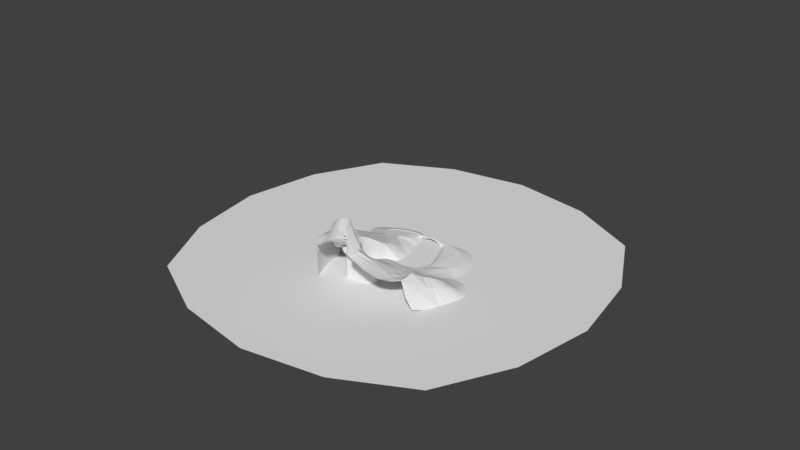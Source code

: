 # Source: textureless.blend  (saved by Blender 2.79.0; exported with 4.5.12 LTS)
import bpy
from mathutils import Matrix  # noqa: F401  (used for matrix-valued properties, if any)

bpy.ops.wm.read_factory_settings(use_empty=True)
scene = bpy.context.scene
scene.name = 'Scene'

# ---- collections
col_collection_1 = bpy.data.collections.new('Collection 1'); scene.collection.children.link(col_collection_1)

# ---- world
world_world = bpy.data.worlds.new('World'); scene.world = world_world
world_world.color = (0.05088, 0.05088, 0.05088)
world_world.use_sun_shadow = False
world_world.sun_shadow_jitter_overblur = 0.0
world_world.cycles.sampling_method = 'MANUAL'

# ---- meshes
me_plane_005 = bpy.data.meshes.new('Plane.005')
me_plane_005.from_pydata([(0.1868, -0.126, -0.05663), (0.0667, 1.211, -9.667), (0.1763, -0.01355, -0.09153), (0.166, 0.09834, -0.2975), (0.1559, 0.2104, -0.6534), (0.1462, 0.3207, -1.148), (0.1376, 0.4218, -1.805), (0.1304, 0.5093, -2.515), (0.1248, 0.5843, -3.162), (0.1206, 0.6428, -3.68), (0.1176, 0.6848, -4.06), (0.1155, 0.7153, -4.343), (0.1137, 0.7405, -4.597), (0.1119, 0.7666, -4.903), (0.1098, 0.7967, -5.335), (0.1077, 0.828, -5.942), (0.1055, 0.8557, -6.723), (0.1024, 0.8817, -7.606), (0.09713, 0.9208, -8.454), (0.09261, 0.9578, -8.875), (0.08304, 1.045, -9.387), (-0.1474, -0.1574, -0.05663), (-0.2675, 1.18, -9.667), (-0.1579, -0.04494, -0.09153), (-0.1682, 0.06694, -0.2975), (-0.1783, 0.179, -0.6534), (-0.1881, 0.2893, -1.148), (-0.1966, 0.3904, -1.805), (-0.2038, 0.4779, -2.515), (-0.2095, 0.5529, -3.162), (-0.2136, 0.6114, -3.68), (-0.2166, 0.6534, -4.06), (-0.2188, 0.6839, -4.343), (-0.2205, 0.7091, -4.597), (-0.2223, 0.7352, -4.903), (-0.2244, 0.7653, -5.335), (-0.2266, 0.7966, -5.942), (-0.2288, 0.8243, -6.723), (-0.2318, 0.8503, -7.606), (-0.2371, 0.8894, -8.454), (-0.2416, 0.9264, -8.875), (-0.2512, 1.014, -9.387)], [], [(14, 15, 36, 35), (7, 8, 29, 28), (15, 16, 37, 36), (8, 9, 30, 29), (0, 2, 23, 21), (16, 17, 38, 37), (9, 10, 31, 30), (2, 3, 24, 23), (17, 18, 39, 38), (10, 11, 32, 31), (3, 4, 25, 24), (18, 19, 40, 39), (11, 12, 33, 32), (4, 5, 26, 25), (19, 20, 41, 40), (12, 13, 34, 33), (5, 6, 27, 26), (20, 1, 22, 41), (13, 14, 35, 34), (6, 7, 28, 27)])
me_plane_005.use_remesh_preserve_volume = False
me_plane_005.use_remesh_preserve_attributes = False
me_plane_005.use_mirror_vertex_groups = False
me_plane_005.update()
me_plane_004 = bpy.data.meshes.new('Plane.004')
me_plane_004.from_pydata([(-1.0, -1.0, 0.0), (1.0, -1.0, 0.0), (-1.0, 0.8307, 0.0), (-1.0, -0.867, 0.0), (1.0, -0.867, 0.0), (1.0, 0.8307, 0.0), (-0.734, -1.0, 0.0), (0.7622, -1.0, 0.0), (0.7622, -0.867, 0.0), (-0.734, -0.867, 0.0), (0.7622, 0.8307, 0.0), (-0.734, 0.8307, 0.0), (-1.0, -1.0, 0.0), (1.0, -1.0, 0.0), (-1.0, -0.867, 0.0), (1.0, -0.867, 0.0), (-0.734, -1.0, 0.0), (0.7622, -1.0, 0.0), (0.7622, -0.867, 0.0), (-0.734, -0.867, 0.0), (-1.0, -0.867, -6.799), (-1.0, -1.0, -6.799), (0.7622, -1.0, -6.799), (1.0, -1.0, -6.799), (1.0, -0.867, -6.799), (-0.734, -0.867, -6.799), (-0.734, -1.0, -6.799), (0.7622, -0.867, -6.799), (-1.0, 0.8307, 0.1424), (-1.0, -0.867, 0.1424), (1.0, -0.867, 0.1424), (1.0, 0.8307, 0.1424), (-0.734, -0.867, 0.1424), (-0.734, 0.8307, 0.1424), (0.7622, -0.867, 0.1424), (0.7622, 0.8307, 0.1424), (-1.0, -0.867, 0.1424), (-1.0, -1.0, 0.1424), (0.7622, -1.0, 0.1424), (1.0, -1.0, 0.1424), (1.0, -0.867, 0.1424), (-0.734, -0.867, 0.1424), (-0.734, -1.0, 0.1424), (0.7622, -0.867, 0.1424), (-1.0, -0.867, -6.657), (-1.0, -1.0, -6.657), (0.7622, -1.0, -6.657), (1.0, -1.0, -6.657), (1.0, -0.867, -6.657), (-0.734, -0.867, -6.657), (-0.734, -1.0, -6.657), (0.7622, -0.867, -6.657), (-0.734, -1.0, 0.03691), (0.7622, -1.0, 0.03691), (0.7622, -0.867, 0.03691), (-0.734, -0.867, 0.03691), (0.7622, 0.8307, 0.03691), (-0.734, 0.8307, 0.03691)], [], [(7, 1, 4, 8), (19, 16, 42, 41), (9, 11, 10, 8), (0, 6, 9, 3), (6, 7, 8, 9), (18, 15, 40, 43), (10, 8, 34, 35), (18, 17, 22, 27), (15, 18, 27, 24), (19, 14, 20, 25), (17, 13, 23, 22), (16, 19, 25, 26), (12, 16, 26, 21), (13, 15, 24, 23), (14, 12, 21, 20), (34, 30, 31, 35), (29, 32, 33, 28), (38, 43, 40, 39), (37, 36, 41, 42), (46, 47, 48, 51), (45, 50, 49, 44), (8, 4, 30, 34), (17, 18, 43, 38), (2, 3, 29, 28), (12, 14, 36, 37), (13, 17, 38, 39), (5, 10, 35, 31), (4, 5, 31, 30), (15, 13, 39, 40), (3, 9, 32, 29), (14, 19, 41, 36), (9, 11, 33, 32), (11, 2, 28, 33), (16, 12, 37, 42), (55, 54, 56, 57), (52, 53, 54, 55)])
me_plane_004.use_remesh_preserve_volume = False
me_plane_004.use_remesh_preserve_attributes = False
me_plane_004.use_mirror_vertex_groups = False
me_plane_004.update()
me_plane_002 = bpy.data.meshes.new('Plane.002')
me_plane_002.from_pydata([(-1.0, -1.0, 0.0), (1.0, -1.0, 0.0), (-1.0, 1.0, 0.0), (1.0, 1.0, 0.0)], [], [(0, 1, 3, 2)])
me_plane_002.polygons.foreach_set('use_smooth', [True] * 1)
me_plane_002.use_remesh_preserve_volume = False
me_plane_002.use_remesh_preserve_attributes = False
me_plane_002.use_mirror_vertex_groups = False
me_plane_002.update()
me_plane_001 = bpy.data.meshes.new('Plane.001')
me_plane_001.from_pydata([(-0.7268, 5.137, 1.192e-07), (-0.7277, 4.791, 1.192e-07), (-0.2268, 5.071, 5.96e-08), (-0.7259, 5.482, 1.192e-07), (-1.229, 5.1, 1.788e-07), (-1.23, 4.764, 1.788e-07), (-0.2257, 4.694, 5.96e-08), (-0.228, 5.448, 5.96e-08), (-1.228, 5.436, 1.788e-07), (-1.731, 5.404, 2.384e-07), (-1.732, 5.069, 2.384e-07), (-1.733, 4.733, 2.384e-07), (-1.231, 4.428, 2.086e-07), (-0.7285, 4.445, 1.49e-07), (-0.2245, 4.316, 5.96e-08), (-0.2292, 5.825, 5.96e-08), (-0.725, 5.83, 1.192e-07), (-1.227, 5.773, 1.788e-07), (-1.734, 4.397, 2.682e-07), (0.2694, 3.989, 5.96e-08), (-1.73, 5.74, 2.384e-07), (0.2768, 5.584, 0.0), (1.27, 3.823, -2.98e-08), (1.255, 3.436, 0.0), (1.761, 3.268, -5.96e-08), (1.285, 4.21, -5.96e-08), (0.7726, 4.347, 0.0), (0.7655, 3.953, 0.0), (1.736, 2.886, -5.96e-08), (1.787, 3.65, -5.96e-08), (0.7797, 4.741, 0.0), (0.275, 5.185, 2.98e-08), (0.2731, 4.786, 2.98e-08), (0.2713, 4.387, 5.96e-08), (0.7584, 3.559, 2.98e-08), (1.24, 3.048, 0.0), (1.71, 2.504, -5.96e-08), (2.237, 2.674, -1.192e-07), (1.812, 4.032, -5.96e-08), (1.299, 4.598, -8.941e-08), (0.7868, 5.135, 0.0), (2.157, 1.932, -8.941e-08), (3.087, 0.767, -2.682e-07), (3.017, 0.4627, -2.682e-07), (3.443, -0.5294, -3.874e-07), (3.157, 1.071, -2.682e-07), (2.684, 1.852, -1.788e-07), (2.628, 1.51, -1.788e-07), (3.362, -0.7938, -3.576e-07), (3.524, -0.265, -3.874e-07), (2.739, 2.193, -2.086e-07), (2.277, 3.045, -1.49e-07), (2.197, 2.303, -8.941e-08), (2.572, 1.169, -1.788e-07), (2.947, 0.1585, -2.682e-07), (3.281, -1.058, -3.576e-07), (3.66, -2.218, -4.47e-07), (3.605, -0.0006509, -3.874e-07), (3.227, 1.375, -2.98e-07), (2.795, 2.535, -2.086e-07), (3.571, -2.444, -4.172e-07), (2.317, 3.416, -1.49e-07), (3.926, -1.541, -5.066e-07), (4.224, -5.242, 2.396e-05), (4.125, -5.398, 2.369e-05), (4.396, -6.98, 0.0005386), (4.323, -5.086, 2.423e-05), (4.008, -3.573, -5.066e-07), (3.913, -3.763, -5.066e-07), (4.293, -7.095, 0.0005256), (4.499, -6.865, 0.0005516), (4.103, -3.383, -5.364e-07), (3.837, -1.767, -5.066e-07), (3.748, -1.993, -4.768e-07), (3.818, -3.953, -4.768e-07), (4.026, -5.554, 2.342e-05), (4.189, -7.21, 0.0005126), (4.506, -8.783, 0.003054), (4.612, -8.726, 0.003151), (4.602, -6.75, 0.0005646), (4.423, -4.931, 2.453e-05), (4.198, -3.194, -5.364e-07), (4.432, -12.43, 0.0219), (4.331, -12.3, 0.02079), (4.205, -14.06, 0.04125), (4.534, -12.56, 0.02302), (4.529, -10.63, 0.009442), (4.421, -10.6, 0.00905), (4.117, -13.83, 0.03894), (4.293, -14.29, 0.04357), (4.637, -10.65, 0.009834), (4.399, -8.839, 0.002958), (4.314, -10.57, 0.008658), (4.229, -12.17, 0.01967), (4.03, -13.6, 0.03663), (3.796, -15.11, 0.06311), (4.381, -14.52, 0.04588), (4.636, -12.69, 0.02414), (4.744, -10.68, 0.01023), (4.292, -8.896, 0.002861), (4.719, -8.67, 0.003248), (3.059, -17.56, 0.1333), (2.999, -17.23, 0.1289), (2.644, -18.59, 0.1774), (3.118, -17.9, 0.1378), (3.473, -16.54, 0.09704), (3.411, -16.21, 0.09279), (2.582, -18.26, 0.1732), (2.706, -18.91, 0.1816), (3.535, -16.86, 0.1013), (3.94, -15.71, 0.07017), (3.868, -15.41, 0.06664), (3.349, -15.89, 0.08854), (2.94, -16.9, 0.1244), (2.52, -17.94, 0.1691), (2.249, -19.7, 0.2323), (2.769, -19.24, 0.1858), (3.178, -18.23, 0.1423), (3.598, -17.19, 0.1055), (3.724, -14.82, 0.05958), (4.011, -16.01, 0.0737), (1.66, -22.56, 0.3914), (1.559, -22.43, 0.3979), (1.599, -24.33, 0.4943), (1.762, -22.69, 0.3848), (1.901, -20.99, 0.3024), (1.816, -20.75, 0.3024), (1.492, -24.34, 0.5088), (1.706, -24.33, 0.4798), (1.986, -21.24, 0.3023), (2.319, -20.0, 0.2353), (2.178, -19.4, 0.2293), (1.731, -20.5, 0.3024), (1.457, -22.29, 0.4044), (1.385, -24.34, 0.5233), (1.682, -26.11, 0.6), (1.786, -26.02, 0.5807), (1.812, -24.32, 0.4652), (1.863, -22.83, 0.3783), (2.07, -21.49, 0.3023), (2.108, -19.09, 0.2263), (2.389, -20.3, 0.2383), (1.889, -25.94, 0.5613), (2.022, -29.49, 0.8193), (1.923, -29.63, 0.8416), (2.211, -31.15, 0.9403), (2.121, -29.36, 0.7969), (1.836, -27.82, 0.7072), (1.736, -27.95, 0.7288), (2.111, -31.28, 0.9622), (2.311, -31.02, 0.9184), (1.937, -27.7, 0.6856), (1.579, -26.2, 0.6194), (1.636, -28.07, 0.7504), (1.823, -29.76, 0.8639), (2.011, -31.4, 0.9841), (2.279, -32.91, 1.096), (2.41, -30.89, 0.8965), (2.22, -29.23, 0.7746), (2.037, -27.58, 0.664), (1.475, -26.28, 0.6387), (2.177, -33.02, 1.115), (2.586, -32.61, 1.037), (2.477, -36.17, 1.434), (2.374, -36.07, 1.431), (2.25, -37.55, 1.654), (2.581, -36.28, 1.438), (2.497, -34.51, 1.237), (2.39, -34.54, 1.25), (2.168, -37.31, 1.629), (2.332, -37.8, 1.679), (2.603, -34.47, 1.224), (2.484, -32.71, 1.057), (2.382, -32.81, 1.076), (2.283, -34.58, 1.263), (2.27, -35.96, 1.427), (2.086, -37.07, 1.603), (1.819, -38.23, 1.825), (1.882, -38.52, 1.862), (2.413, -38.04, 1.705), (2.685, -36.38, 1.441), (2.71, -34.44, 1.211), (1.757, -37.93, 1.789), (2.007, -39.11, 1.935), (1.031, -39.88, 2.236), (0.9804, -39.56, 2.194), (0.5979, -40.51, 2.418), (1.082, -40.2, 2.278), (1.464, -39.25, 2.053), (1.41, -38.93, 2.012), (0.545, -40.2, 2.377), (0.6509, -40.83, 2.459), (1.517, -39.56, 2.094), (1.944, -38.82, 1.898), (1.357, -38.62, 1.972), (0.9296, -39.25, 2.152), (0.492, -39.89, 2.336), (0.1759, -41.23, 2.603), (0.7038, -41.14, 2.5), (1.133, -40.51, 2.32), (1.571, -39.87, 2.135), (0.2961, -41.83, 2.679), (-0.5303, -43.32, 3.003), (-0.622, -43.12, 2.984), (-0.7268, -44.83, 3.208), (-0.4387, -43.52, 3.022), (-0.2149, -42.12, 2.798), (-0.2884, -41.85, 2.767), (-0.83, -44.72, 3.2), (-0.6237, -44.95, 3.215), (-0.1413, -42.39, 2.829), (0.236, -41.53, 2.641), (0.1158, -40.93, 2.565), (-0.362, -41.59, 2.736), (-0.7137, -42.93, 2.965), (-0.9332, -44.61, 3.193), (-0.9318, -46.45, 3.395), (-0.8251, -46.51, 3.396), (-0.5205, -45.06, 3.222), (-0.347, -43.72, 3.042), (-0.06777, -42.66, 2.86), (0.05567, -40.63, 2.527), (-1.039, -46.4, 3.394), (-0.6115, -46.62, 3.397), (-0.8947, -50.0, 3.718), (-1.002, -49.97, 3.72), (-0.9353, -51.77, 3.859), (-0.7871, -50.03, 3.717), (-0.8684, -48.24, 3.565), (-0.9759, -48.21, 3.567), (-1.042, -51.72, 3.859), (-0.8283, -51.82, 3.858), (-0.7608, -48.27, 3.563), (-0.7183, -46.56, 3.397), (-1.083, -48.18, 3.569), (-1.11, -49.95, 3.722), (-1.149, -51.67, 3.859), (-1.124, -53.44, 3.983), (-1.019, -53.53, 3.986), (-0.9147, -53.63, 3.989), (-0.7213, -51.87, 3.858), (-0.6796, -50.06, 3.715), (-0.6533, -48.3, 3.562), (-1.433, -56.77, 4.191), (-1.519, -56.53, 4.179), (-1.777, -58.08, 4.263), (-1.348, -57.01, 4.203), (-1.178, -55.23, 4.098), (-1.276, -55.07, 4.091), (-1.847, -57.78, 4.248), (-1.707, -58.38, 4.279), (-1.08, -55.4, 4.106), (-1.374, -54.9, 4.083), (-1.604, -56.29, 4.167), (-1.917, -57.48, 4.232), (-1.637, -58.68, 4.294), (-1.262, -57.25, 4.216), (-0.982, -55.56, 4.113), (-1.229, -53.34, 3.98), (-2.295, -58.44, 4.282), (-0.81, -53.72, 3.992), (-3.113, -60.43, 4.384), (-3.135, -60.04, 4.364), (-3.608, -60.64, 4.4), (-3.091, -60.81, 4.403), (-2.635, -59.9, 4.356), (-2.674, -59.54, 4.337), (-3.613, -60.25, 4.379), (-3.603, -61.04, 4.42), (-2.597, -60.27, 4.375), (-2.131, -59.46, 4.334), (-2.186, -59.12, 4.317), (-2.24, -58.78, 4.299), (-2.713, -59.17, 4.318), (-3.158, -59.66, 4.344), (-3.617, -59.86, 4.359), (-4.106, -60.57, 4.407), (-3.598, -61.43, 4.44), (-3.069, -61.19, 4.423), (-2.558, -60.64, 4.394), (-4.078, -59.79, 4.366), (-2.077, -59.8, 4.352), (-5.047, -59.41, 4.398), (-4.995, -59.07, 4.377), (-5.457, -58.37, 4.384), (-5.099, -59.75, 4.418), (-4.591, -60.16, 4.406), (-4.558, -59.78, 4.385), (-5.388, -58.06, 4.364), (-5.525, -58.67, 4.404), (-4.625, -60.53, 4.426), (-4.12, -60.96, 4.428), (-4.092, -60.18, 4.386), (-4.525, -59.41, 4.365), (-4.942, -58.73, 4.357), (-5.32, -57.76, 4.345), (-5.593, -58.97, 4.424), (-5.151, -60.09, 4.438), (-4.658, -60.9, 4.447), (-5.654, -56.56, 4.328), (-4.134, -61.35, 4.448), (-6.39, -54.07, 4.318), (-6.297, -53.87, 4.3), (-6.621, -52.43, 4.288), (-6.483, -54.26, 4.336), (-6.121, -55.62, 4.344), (-6.034, -55.4, 4.326), (-6.525, -52.26, 4.27), (-6.718, -52.6, 4.306), (-6.208, -55.85, 4.363), (-5.893, -57.34, 4.385), (-5.813, -57.08, 4.366), (-5.734, -56.82, 4.347), (-5.947, -55.17, 4.307), (-6.205, -53.68, 4.282), (-6.429, -52.09, 4.253), (-6.822, -50.74, 4.253), (-6.814, -52.76, 4.323), (-6.575, -54.45, 4.355), (-6.295, -56.07, 4.382), (-5.972, -57.6, 4.405), (-7.02, -51.02, 4.287), (-7.139, -47.24, 4.167), (-7.036, -47.14, 4.151), (-7.258, -45.45, 4.114), (-7.243, -47.34, 4.183), (-6.994, -49.01, 4.213), (-6.893, -48.88, 4.196), (-7.153, -45.38, 4.098), (-7.362, -45.53, 4.129), (-7.096, -49.13, 4.23), (-6.921, -50.88, 4.27), (-6.723, -50.59, 4.236), (-6.792, -48.76, 4.18), (-6.933, -47.04, 4.135), (-7.048, -45.3, 4.083), (-7.24, -43.59, 4.037), (-7.467, -45.61, 4.145), (-7.346, -47.44, 4.199), (-7.197, -49.25, 4.246), (-6.624, -50.45, 4.219), (-7.421, -40.01, 3.889), (-7.314, -40.02, 3.877), (-7.385, -38.21, 3.777), (-7.528, -39.99, 3.9), (-7.403, -41.83, 3.978), (-7.296, -41.8, 3.964), (-7.279, -38.27, 3.768), (-7.491, -38.15, 3.785), (-7.51, -41.85, 3.991), (-7.452, -43.7, 4.066), (-7.346, -43.65, 4.052), (-7.189, -41.78, 3.951), (-7.207, -40.04, 3.866), (-7.173, -38.34, 3.76), (-7.285, -36.48, 3.637), (-7.388, -36.36, 3.641), (-7.597, -38.08, 3.794), (-7.635, -39.98, 3.912), (-7.616, -41.87, 4.005), (-7.134, -43.54, 4.023), (-7.558, -43.75, 4.081), (-6.875, -33.4, 3.275), (-6.786, -33.63, 3.283), (-6.586, -32.12, 3.063), (-6.964, -33.18, 3.267), (-7.113, -34.86, 3.469), (-7.016, -35.03, 3.47), (-6.503, -32.37, 3.076), (-6.669, -31.86, 3.05), (-7.21, -34.68, 3.467), (-7.182, -36.6, 3.633), (-6.92, -35.21, 3.472), (-6.696, -33.85, 3.291), (-6.421, -32.62, 3.089), (-6.27, -30.95, 2.839), (-6.349, -30.68, 2.824), (-6.751, -31.61, 3.037), (-7.053, -32.96, 3.259), (-7.307, -34.51, 3.465), (-7.079, -36.71, 3.629), (-7.491, -36.24, 3.645), (-5.681, -28.51, 2.377), (-5.588, -28.71, 2.381), (-5.51, -27.0, 2.153), (-5.773, -28.31, 2.373), (-5.954, -29.79, 2.608), (-5.871, -30.04, 2.621), (-5.406, -27.1, 2.143), (-5.614, -26.89, 2.164), (-6.037, -29.54, 2.596), (-6.19, -31.21, 2.854), (-5.789, -30.3, 2.634), (-5.495, -28.91, 2.385), (-5.303, -27.21, 2.133), (-5.497, -25.33, 1.95), (-5.602, -25.35, 1.976), (-5.717, -26.79, 2.174), (-5.866, -28.1, 2.369), (-6.12, -29.29, 2.583), (-6.111, -31.47, 2.87), (-5.288, -25.29, 1.9), (-6.429, -30.42, 2.809), (-5.706, -25.37, 2.001), (-5.87, -22.13, 1.64), (-5.781, -21.96, 1.6), (-6.163, -20.7, 1.52), (-5.959, -22.3, 1.681), (-5.635, -23.68, 1.781), (-5.538, -23.56, 1.746), (-6.081, -20.5, 1.477), (-6.245, -20.9, 1.563), (-5.732, -23.79, 1.816), (-5.392, -25.31, 1.925), (-5.693, -21.79, 1.559), (-5.998, -20.29, 1.433), (-6.409, -19.13, 1.367), (-6.487, -19.35, 1.412), (-6.327, -21.11, 1.606), (-6.047, -22.47, 1.721), (-5.829, -23.91, 1.851), (-6.642, -19.79, 1.501), (-7.177, -16.77, 1.217), (-7.103, -16.53, 1.171), (-7.53, -15.5, 1.125), (-7.251, -17.0, 1.263), (-6.828, -18.05, 1.312), (-6.752, -17.82, 1.267), (-7.456, -15.26, 1.08), (-7.604, -15.74, 1.171), (-6.903, -18.28, 1.357), (-6.565, -19.57, 1.456), (-6.677, -17.59, 1.221), (-7.029, -16.3, 1.126), (-7.382, -15.03, 1.034), (-7.882, -14.23, 1.036), (-7.695, -15.97, 1.217), (-7.326, -17.24, 1.308), (-6.979, -18.51, 1.403), (-6.331, -18.91, 1.323), (-8.571, -11.62, 0.8589), (-8.494, -11.4, 0.814), (-8.9, -10.27, 0.77), (-8.648, -11.85, 0.9038), (-8.231, -12.94, 0.9472), (-8.155, -12.71, 0.9018), (-8.82, -10.06, 0.7259), (-8.98, -10.48, 0.8141), (-8.306, -13.17, 0.9926), (-7.956, -14.46, 1.081), (-7.808, -13.99, 0.9901), (-8.08, -12.48, 0.8564), (-8.417, -11.18, 0.7691), (-8.74, -9.843, 0.6817), (-9.059, -10.69, 0.8583), (-8.725, -12.07, 0.9487), (-8.381, -13.4, 1.038), (-7.734, -13.76, 0.9444), (-9.037, -8.46, 0.5937), (-8.113, -14.7, 1.127), (-9.679, -5.681, 0.4883), (-9.58, -5.591, 0.4516), (-9.764, -3.907, 0.3888), (-9.777, -5.77, 0.525), (-9.476, -7.328, 0.5859), (-9.386, -7.173, 0.5453), (-9.661, -3.917, 0.3577), (-9.867, -3.896, 0.4199), (-9.567, -7.484, 0.6264), (-9.29, -9.035, 0.7222), (-9.206, -8.843, 0.6793), (-9.121, -8.651, 0.6365), (-9.295, -7.018, 0.5047), (-9.482, -5.502, 0.415), (-9.557, -3.928, 0.3267), (-9.701, -2.121, 0.2949), (-9.8, -1.994, 0.3199), (-9.97, -3.885, 0.4509), (-9.876, -5.859, 0.5616), (-9.658, -7.639, 0.667), (-9.502, -2.373, 0.2449), (-9.374, -9.227, 0.765), (-9.174, 0.9146, 0.1537), (-9.101, 0.6249, 0.1364), (-8.785, 2.061, 0.1091), (-9.246, 1.204, 0.171), (-9.493, -0.4788, 0.215), (-9.407, -0.7031, 0.1948), (-8.727, 1.73, 0.09336), (-8.844, 2.392, 0.1248), (-9.58, -0.2545, 0.2353), (-9.602, -2.247, 0.2699), (-9.32, -0.9274, 0.1746), (-9.029, 0.3352, 0.1191), (-8.669, 1.399, 0.07764), (-8.902, 2.723, 0.1405), (-9.318, 1.494, 0.1884), (-9.667, -0.03028, 0.2555), (-8.26, 2.256, 0.05003), (-9.899, -1.868, 0.3449), (-8.443, 3.686, 0.1095), (-7.409, 4.173, 0.05757), (-7.385, 3.787, 0.04325), (-6.918, 4.506, 0.0596), (-7.433, 4.559, 0.07189), (-7.89, 3.669, 0.06333), (-7.856, 3.294, 0.04889), (-6.903, 4.114, 0.04525), (-6.933, 4.898, 0.07396), (-7.924, 4.044, 0.07778), (-8.398, 3.328, 0.0946), (-8.352, 2.971, 0.07974), (-8.306, 2.613, 0.06488), (-7.821, 2.919, 0.03445), (-7.361, 3.402, 0.02893), (-6.888, 3.722, 0.0309), (-6.421, 4.685, 0.06618), (-6.427, 5.08, 0.08065), (-6.947, 5.29, 0.08831), (-7.457, 4.945, 0.0862), (-7.958, 4.419, 0.09222), (-6.408, 3.895, 0.03724), (-6.433, 5.476, 0.09513), (-5.418, 4.795, 0.07943), (-5.451, 4.47, 0.06587), (-4.916, 4.824, 0.08586), (-5.385, 5.121, 0.09299), (-5.921, 4.754, 0.07299), (-5.954, 4.401, 0.05943), (-4.949, 4.508, 0.07231), (-4.882, 5.141, 0.09942), (-5.887, 5.106, 0.08655), (-6.414, 4.29, 0.05171), (-5.987, 4.042, 0.04587), (-5.484, 4.142, 0.05231), (-4.982, 4.191, 0.05875), (-4.413, 4.517, 0.07874), (-4.413, 4.852, 0.0923), (-4.414, 5.187, 0.1059), (-4.849, 5.458, 0.113), (-5.352, 5.446, 0.1065), (-5.854, 5.457, 0.1001), (-4.412, 4.184, 0.06518), (-4.414, 5.522, 0.1194), (0.7447, -7.393, 0.02), (0.205, -0.3423, -0.1264), (1.474, -18.12, 0.05202), (2.603, 10.54, -0.5373), (5.454, 4.165, -0.5373), (4.853, 6.354, -0.5373), (4.167, 8.197, -0.5373), (3.406, 9.599, -0.5373), (5.966, 1.715, -0.5373), (7.041, -6.567, -0.5364), (6.755, -3.675, -0.5373), (6.397, -0.9126, -0.5373), (6.688, -18.93, -0.4643), (7.094, -16.02, -0.4989), (7.266, -12.81, -0.521), (7.226, -9.621, -0.5321), (6.101, -21.29, -0.4201), (4.982, -40.85, 1.741), (5.184, -38.27, 1.331), (5.222, -35.24, 0.9713), (4.993, -32.4, 0.7009), (4.645, -44.51, 2.1), (1.803, -44.7, 2.7), (4.207, -48.64, 2.411), (0.621, -21.31, -1.439), (0.5633, -23.89, -1.439), (0.6353, -28.91, -1.439), (0.6353, -26.47, -1.439), (0.1705, -37.19, -1.439), (-0.009588, -38.59, -1.439), (-0.2453, -39.29, -1.439), (-0.6362, -40.16, -1.439), (-1.031, -41.6, -1.439), (-1.221, -43.0, -1.439), (-0.4154, -39.82, -1.439), (-1.525, -46.34, -1.439), (-1.532, -48.85, -1.439), (-1.535, -51.12, -1.439), (-1.376, -45.01, -1.439), (-1.781, -55.4, 4.619), (-0.468, -55.36, 4.769), (2.44, -49.74, 3.25), (4.362, -59.78, 2.961), (-4.074, -56.09, 5.13), (-1.731, -56.17, 4.415), (-1.693, -56.47, 4.704), (-1.359, -57.4, 4.738), (-1.132, -57.78, 4.562), (-2.026, -57.02, 4.205), (-2.441, -57.15, 4.555), (-2.805, -57.78, 4.587), (-3.194, -58.21, 4.609), (-3.595, -58.38, 4.622), (-3.996, -58.32, 4.628), (-4.386, -57.99, 4.627), (-4.751, -57.4, 4.621), (-5.115, -56.87, 4.61), (-5.419, -56.06, 4.595), (-6.323, -56.07, 4.618), (-6.167, -55.82, 4.782), (-5.997, -55.3, 4.723), (-5.912, -55.1, 4.553), (-1.659, -59.21, 4.559), (-3.605, -61.94, 4.704), (-3.079, -61.71, 4.687), (-2.573, -61.15, 4.658), (-2.095, -60.32, 4.616), (-5.584, -59.5, 4.687), (-5.145, -60.62, 4.702), (-4.656, -61.42, 4.71), (-4.136, -61.86, 4.711), (-5.96, -58.14, 4.668), (-1.847, -58.29, 4.812), (-3.582, -60.73, 4.941), (-3.113, -60.52, 4.926), (-2.662, -60.03, 4.9), (-2.236, -59.28, 4.863), (-5.347, -58.55, 4.926), (-4.956, -59.55, 4.939), (-4.52, -60.26, 4.947), (-4.056, -60.65, 4.948), (-5.683, -57.33, 4.91), (-2.178, -57.46, 4.873), (-2.7, -58.49, 4.909), (-3.134, -58.97, 4.934), (-3.582, -59.16, 4.949), (-4.031, -59.1, 4.955), (-4.467, -58.73, 4.954), (-4.874, -58.06, 4.947), (-5.281, -57.48, 4.935), (-5.62, -56.56, 4.918), (-2.107, -57.26, 5.142), (0.2709, -60.26, 5.281), (-4.338, -59.31, 5.879), (-1.791, -57.6, 5.258), (-1.174, -59.1, 5.49), (-0.9087, -60.15, 5.636), (-5.267, -55.68, 4.657), (-6.309, -61.74, 5.832), (-7.027, -62.15, 4.441), (-3.222, -58.29, 5.51), (-5.323, -60.53, 5.855), (-2.158, -63.16, 6.857), (-0.5912, -66.67, 6.857), (-3.679, -65.33, 6.857), (-1.693, -62.67, 6.857), (-1.201, -63.08, 6.857), (-0.9328, -64.42, 6.857), (-5.245, -69.35, 6.884), (-2.857, -63.85, 6.857), (-4.522, -66.04, 6.857), (-2.327, -67.06, 11.34), (-1.717, -68.43, 11.34), (-2.919, -67.9, 11.34), (-2.146, -67.14, 11.34), (-2.04, -67.41, 11.34), (-1.85, -67.55, 11.34), (-3.516, -70.22, 11.33), (-2.599, -67.33, 11.34), (-3.248, -68.18, 11.34), (-5.959, -55.1, 4.296), (-6.307, -56.0, 4.371), (-6.335, -56.0, 4.608), (-6.179, -55.75, 4.771), (-6.009, -55.23, 4.713), (-5.924, -55.03, 4.543), (-5.926, -55.0, 4.245), (-6.346, -56.08, 4.335), (-6.378, -56.08, 4.619), (-6.191, -55.78, 4.816), (-5.987, -55.15, 4.745), (-5.884, -54.91, 4.541), (-3.548, -54.53, 4.083), (-2.349, -53.32, 3.971), (-4.747, -54.3, 4.195), (-3.548, -53.42, -1.479), (-2.349, -52.55, -1.591), (-4.747, -54.3, -1.367), (-6.025, -56.29, -1.338), (-6.205, -53.68, -0.5501), (-6.429, -52.09, -0.5795), (-6.792, -48.76, -0.6525), (-6.933, -47.04, -0.6973), (-7.048, -45.3, -0.7491), (-6.624, -50.45, -0.6134), (-7.189, -41.78, -0.8809), (-7.207, -40.04, -0.9662), (-7.173, -38.34, -1.072), (-7.134, -43.54, -0.8096), (-6.92, -35.21, -1.36), (-6.696, -33.85, -1.541), (-6.421, -32.62, -1.743), (-7.079, -36.71, -1.203), (-6.111, -31.47, -1.962), (-5.495, -28.91, -1.707), (-5.05, -27.21, -1.96), (-2.799, -25.29, -1.151), (-2.414, -21.48, -1.151), (-5.817, -30.25, -1.841), (-5.445, -20.7, 1.545), (-4.796, -15.21, 0.5208), (-4.781, -12.09, 0.5178), (-5.705, -4.027, 0.3473), (-5.722, -1.39, 0.4499), (-5.677, 1.46, 0.2181), (-5.441, -23.45, 1.71), (-5.208, -18.07, 1.243), (-5.353, -9.232, 0.4638), (-5.754, -6.725, 0.3372), (-2.389, -19.99, -1.151), (-2.437, -17.08, -1.151), (-2.486, -14.22, -1.151), (-2.461, -11.2, -1.151), (-2.538, -8.513, -1.151), (-2.572, -5.603, -1.151), (-2.856, -2.475, -1.151), (-5.106, 4.135, -0.2159), (-4.982, 4.184, -0.2095), (-4.849, 5.462, -0.1553), (-4.872, 5.449, -0.1617), (-4.412, 4.177, -0.2031), (-4.414, 5.522, -0.1488), (-0.7672, 7.438, -0.3731), (-1.214, 7.347, -0.3731), (-1.662, 7.289, -0.3731), (2.195, 11.75, -0.9098), (-0.2689, -7.572, -0.7304), (-0.8087, -0.5212, -0.5316), (0.4601, -18.3, -1.716), (-0.7686, 2.114, -0.5641), (-4.102, 4.195, 0.1404), (-4.107, 5.536, 0.1896), (-1.901, 5.72, 0.0419), (-2.131, 5.685, 0.1335), (-2.334, 5.669, 0.1998), (-2.603, 5.656, 0.266), (-2.851, 5.646, 0.3056), (-3.067, 5.633, 0.3236), (-3.262, 5.618, 0.3263), (-3.474, 5.597, 0.3149), (-3.652, 5.578, 0.2935), (-3.847, 5.557, 0.2577), (-1.861, 4.38, 0.03967), (-2.052, 4.35, 0.1239), (-2.269, 4.331, 0.2026), (-2.524, 4.319, 0.2715), (-2.794, 4.307, 0.3171), (-3.032, 4.292, 0.3343), (-3.231, 4.276, 0.332), (-3.448, 4.254, 0.3121), (-3.656, 4.231, 0.276), (-3.834, 4.213, 0.2315), (-4.107, 5.536, 0.07836), (-1.901, 5.72, -0.01175), (-2.131, 5.685, 0.02231), (-2.334, 5.669, 0.08859), (-2.603, 5.656, 0.1548), (-2.851, 5.646, 0.1944), (-3.067, 5.633, 0.2124), (-3.262, 5.618, 0.2151), (-3.474, 5.597, 0.2037), (-3.652, 5.578, 0.1823), (-3.847, 5.557, 0.1465), (-4.102, 4.195, -0.03013), (-1.861, 4.38, -0.1884), (-2.052, 4.35, -0.04663), (-2.269, 4.331, 0.03209), (-2.524, 4.319, 0.101), (-2.794, 4.307, 0.1466), (-3.032, 4.292, 0.1638), (-3.231, 4.276, 0.1615), (-3.448, 4.254, 0.1417), (-3.656, 4.231, 0.1055), (-3.834, 4.213, 0.06105), (-1.645, 3.82, -0.2727), (-10.26, -16.19, 0.7791), (-11.74, -4.274, 0.06634), (-11.58, -7.728, 0.2601), (-11.19, -10.84, 0.4444), (-10.7, -13.62, 0.6159), (-9.873, 7.288, -0.4768), (-10.6, 5.138, -0.3931), (-11.21, 2.471, -0.2756), (-11.62, -0.7448, -0.1192), (-9.07, 8.973, -0.5311), (-6.453, 11.78, -0.5681), (-7.345, 11.18, -0.5718), (-8.222, 10.26, -0.5613), (-8.93, -39.57, 4.126), (-9.161, -37.26, 3.982), (-8.396, -50.86, 4.534), (-8.578, -48.66, 4.476), (-8.725, -46.42, 4.41), (-8.181, -53.03, 4.584), (-7.638, -57.21, 4.666), (-7.929, -55.15, 4.628), (3.925, -71.31, 4.025), (-0.5912, -66.67, 6.857), (-0.9328, -64.42, 6.857), (-1.717, -68.43, 11.34), (-1.85, -67.55, 11.34), (-0.6292, -70.19, 6.884), (-1.662, -70.4, 11.37), (-0.8195, -74.21, 6.989), (-1.644, -71.91, 11.41), (-8.907, -41.87, 4.239), (-8.836, -44.16, 4.332), (-9.357, -34.46, 3.645), (-9.734, -31.66, 3.308), (-10.69, -28.86, 2.971), (-10.75, -26.07, 2.634), (-10.55, -23.27, 2.297), (-10.35, -20.47, 1.96), (-10.04, -17.67, 1.623), (-9.43, -14.87, 1.286), (-9.661, -13.44, 0.8187), (-9.664, -39.94, 4.881), (-9.903, -37.44, 4.559), (-9.04, -52.44, 6.115), (-9.252, -49.98, 5.9), (-9.424, -47.49, 5.672), (-8.788, -54.87, 6.32), (-8.154, -59.56, 6.698), (-8.494, -57.24, 6.514), (-9.637, -42.46, 5.167), (-9.554, -44.99, 5.429), (-11.46, -28.77, 2.222), (-11.52, -25.97, 1.885), (-10.81, -17.58, 0.8739), (-11.09, -39.17, 3.879), (-11.4, -35.93, 3.461), (-10.27, -55.42, 5.483), (-10.55, -52.23, 5.203), (-10.77, -49.0, 4.907), (-9.948, -58.57, 5.749), (-9.124, -64.67, 6.241), (-9.566, -61.66, 6.002), (-11.05, -42.46, 4.251), (-10.94, -45.74, 4.591), (-11.46, -28.77, -0.7938), (-11.52, -25.97, -0.7938), (-11.09, -39.17, -0.7938), (-11.4, -35.93, -0.7938), (-10.27, -55.42, -0.7938), (-10.55, -52.23, -0.7938), (-10.77, -49.0, -0.7938), (-9.948, -58.57, -0.7938), (-9.124, -64.67, -0.7938), (-9.566, -61.66, -0.7938), (-11.05, -42.46, -0.7938), (-10.94, -45.74, -0.7938), (-13.71, -3.824, -0.491), (-13.47, -8.642, -0.926), (-12.94, -12.99, -1.04), (-12.25, -16.86, -1.123), (-12.11, 9.305, -1.454), (-12.97, 5.584, -0.968), (-13.53, 1.099, -0.7498), (-7.826, -62.05, 6.698), (-8.592, -67.62, 6.241), (-7.142, -64.56, 6.698), (-8.0, -69.94, 6.241), (-6.295, -66.33, 6.698), (-7.017, -71.97, 6.241), (-5.737, -73.79, 6.632), (-3.374, -73.42, 11.3), (-1.571, -56.23, 4.187), (-1.254, -57.12, 4.232), (-1.689, -56.12, 4.417), (-1.6, -56.42, 4.662), (-1.323, -57.1, 4.659), (-1.181, -57.39, 4.533), (-1.585, -56.15, 4.147), (-1.22, -57.17, 4.199), (-1.721, -56.01, 4.412), (-1.619, -56.36, 4.695), (-1.332, -57.16, 4.697), (-1.137, -57.49, 4.546), (-3.434, -65.8, 7.851), (-3.434, -66.16, 8.269), (-3.069, -65.51, 8.312), (-3.079, -65.17, 7.907), (-3.243, -65.92, 8.356), (-3.028, -65.24, 8.075), (-3.29, -65.47, 7.84), (-3.512, -66.09, 8.08), (-3.447, -65.72, 7.851), (-3.447, -66.08, 8.269), (-3.082, -65.43, 8.312), (-3.092, -65.09, 7.907), (-3.256, -65.84, 8.356), (-3.041, -65.16, 8.075), (-3.303, -65.39, 7.84), (-3.525, -66.01, 8.08), (-3.462, -65.73, 7.829), (-3.462, -66.12, 8.286), (-3.065, -65.42, 8.333), (-3.075, -65.05, 7.891), (-3.255, -65.86, 8.381), (-3.02, -65.12, 8.074), (-3.305, -65.37, 7.818), (-3.548, -66.05, 8.08), (-3.466, -65.87, 7.807), (-3.466, -66.29, 8.303), (-3.033, -65.53, 8.354), (-3.045, -65.13, 7.874), (-3.24, -66.01, 8.406), (-2.985, -65.21, 8.072), (-3.295, -65.48, 7.795), (-3.559, -66.22, 8.079), (6.522, -40.49, 3.113), (6.764, -37.74, 2.488), (6.809, -34.42, 1.899), (6.608, -30.79, 0.6713), (6.117, -44.56, 3.736), (5.59, -49.22, 4.327), (5.777, -62.01, 4.095), (10.04, -17.42, -0.6082), (10.46, -36.62, -0.6082), (10.7, -33.88, -0.6082), (10.75, -30.56, -0.6082), (10.55, -26.93, -0.6082), (10.05, -40.7, -0.6082), (9.528, -45.35, -0.6082), (3.925, -71.31, 4.025), (-0.8195, -74.21, 6.989), (5.777, -62.01, 4.095), (7.323, -63.68, -0.4989), (-1.654, -56.22, 4.097), (-1.228, -57.42, 4.158), (-1.812, -56.07, 4.406)], [(160, 571)], [(0, 4, 5, 1), (1, 5, 12, 13), (4, 10, 11, 5), (5, 11, 18, 12), (0, 1, 6, 2), (2, 6, 33, 32), (1, 13, 14, 6), (6, 14, 19, 33), (0, 2, 7, 3), (3, 7, 15, 16), (2, 32, 31, 7), (7, 31, 21, 15), (0, 3, 8, 4), (4, 8, 9, 10), (3, 16, 17, 8), (8, 17, 20, 9), (22, 26, 27, 23), (23, 27, 34, 35), (26, 32, 33, 27), (27, 33, 19, 34), (22, 23, 28, 24), (24, 28, 52, 37), (23, 35, 36, 28), (28, 36, 41, 52), (22, 24, 29, 25), (25, 29, 38, 39), (24, 37, 51, 29), (29, 51, 61, 38), (22, 25, 30, 26), (26, 30, 31, 32), (25, 39, 40, 30), (30, 40, 21, 31), (42, 46, 47, 43), (43, 47, 53, 54), (46, 37, 52, 47), (47, 52, 41, 53), (42, 43, 48, 44), (44, 48, 56, 73), (43, 54, 55, 48), (48, 55, 60, 56), (42, 44, 49, 45), (45, 49, 57, 58), (44, 73, 72, 49), (49, 72, 62, 57), (42, 45, 50, 46), (46, 50, 51, 37), (45, 58, 59, 50), (50, 59, 61, 51), (63, 67, 68, 64), (64, 68, 74, 75), (67, 73, 56, 68), (68, 56, 60, 74), (63, 64, 69, 65), (65, 69, 91, 77), (64, 75, 76, 69), (69, 76, 99, 91), (63, 65, 70, 66), (66, 70, 79, 80), (65, 77, 78, 70), (70, 78, 100, 79), (63, 66, 71, 67), (67, 71, 72, 73), (66, 80, 81, 71), (71, 81, 62, 72), (82, 86, 87, 83), (83, 87, 92, 93), (86, 77, 91, 87), (87, 91, 99, 92), (82, 83, 88, 84), (84, 88, 95, 111), (83, 93, 94, 88), (88, 94, 119, 95), (82, 84, 89, 85), (85, 89, 96, 97), (84, 111, 110, 89), (89, 110, 120, 96), (82, 85, 90, 86), (86, 90, 78, 77), (85, 97, 98, 90), (90, 98, 100, 78), (101, 105, 106, 102), (102, 106, 112, 113), (105, 111, 95, 106), (106, 95, 119, 112), (101, 102, 107, 103), (103, 107, 131, 115), (102, 113, 114, 107), (107, 114, 140, 131), (101, 103, 108, 104), (104, 108, 116, 117), (103, 115, 130, 108), (108, 130, 141, 116), (101, 104, 109, 105), (105, 109, 110, 111), (104, 117, 118, 109), (109, 118, 120, 110), (121, 125, 126, 122), (122, 126, 132, 133), (125, 115, 131, 126), (126, 131, 140, 132), (121, 122, 127, 123), (123, 127, 152, 135), (122, 133, 134, 127), (127, 134, 160, 152), (121, 123, 128, 124), (124, 128, 137, 138), (123, 135, 136, 128), (128, 136, 142, 137), (121, 124, 129, 125), (125, 129, 130, 115), (124, 138, 139, 129), (129, 139, 141, 130), (143, 147, 148, 144), (144, 148, 153, 154), (147, 135, 152, 148), (148, 152, 160, 153), (143, 144, 149, 145), (145, 149, 156, 173), (144, 154, 155, 149), (149, 155, 161, 156), (143, 145, 150, 146), (146, 150, 157, 158), (145, 173, 172, 150), (150, 172, 162, 157), (143, 146, 151, 147), (147, 151, 136, 135), (146, 158, 159, 151), (151, 159, 142, 136), (163, 167, 168, 164), (164, 168, 174, 175), (167, 173, 156, 168), (168, 156, 161, 174), (163, 164, 169, 165), (165, 169, 177, 178), (164, 175, 176, 169), (169, 176, 182, 177), (163, 165, 170, 166), (166, 170, 179, 180), (165, 178, 193, 170), (170, 193, 183, 179), (163, 166, 171, 167), (167, 171, 172, 173), (166, 180, 181, 171), (171, 181, 162, 172), (184, 188, 189, 185), (185, 189, 194, 195), (188, 178, 177, 189), (189, 177, 182, 194), (184, 185, 190, 186), (186, 190, 212, 197), (185, 195, 196, 190), (190, 196, 221, 212), (184, 186, 191, 187), (187, 191, 198, 199), (186, 197, 211, 191), (191, 211, 201, 198), (184, 187, 192, 188), (188, 192, 193, 178), (187, 199, 200, 192), (192, 200, 183, 193), (202, 206, 207, 203), (203, 207, 213, 214), (206, 197, 212, 207), (207, 212, 221, 213), (202, 203, 208, 204), (204, 208, 216, 217), (203, 214, 215, 208), (208, 215, 222, 216), (202, 204, 209, 205), (205, 209, 218, 219), (204, 217, 233, 209), (209, 233, 223, 218), (202, 205, 210, 206), (206, 210, 211, 197), (205, 219, 220, 210), (210, 220, 201, 211), (224, 228, 229, 225), (225, 229, 234, 235), (228, 217, 216, 229), (229, 216, 222, 234), (224, 225, 230, 226), (226, 230, 237, 238), (225, 235, 236, 230), (230, 236, 258, 237), (224, 226, 231, 227), (227, 231, 240, 241), (226, 238, 239, 231), (231, 239, 260, 240), (224, 227, 232, 228), (228, 232, 233, 217), (227, 241, 242, 232), (232, 242, 223, 233), (243, 247, 248, 244), (244, 248, 252, 253), (247, 238, 237, 248), (248, 237, 258, 252), (243, 244, 249, 245), (245, 249, 272, 271), (244, 253, 254, 249), (249, 254, 259, 272), (243, 245, 250, 246), (246, 250, 255, 256), (245, 271, 270, 250), (250, 270, 281, 255), (243, 246, 251, 247), (247, 251, 239, 238), (246, 256, 257, 251), (251, 257, 260, 239), (261, 265, 266, 262), (262, 266, 273, 274), (265, 271, 272, 266), (266, 272, 259, 273), (261, 262, 267, 263), (263, 267, 292, 276), (262, 274, 275, 267), (267, 275, 280, 292), (261, 263, 268, 264), (264, 268, 277, 278), (263, 276, 291, 268), (268, 291, 300, 277), (261, 264, 269, 265), (265, 269, 270, 271), (264, 278, 279, 269), (269, 279, 281, 270), (282, 286, 287, 283), (283, 287, 293, 294), (286, 276, 292, 287), (287, 292, 280, 293), (282, 283, 288, 284), (284, 288, 312, 311), (283, 294, 295, 288), (288, 295, 299, 312), (282, 284, 289, 285), (285, 289, 296, 297), (284, 311, 310, 289), (289, 310, 320, 296), (282, 285, 290, 286), (286, 290, 291, 276), (285, 297, 298, 290), (290, 298, 300, 291), (301, 305, 306, 302), (302, 306, 313, 314), (305, 311, 312, 306), (306, 312, 299, 313), (301, 302, 307, 303), (303, 307, 332, 316), (302, 314, 315, 307), (307, 315, 340, 332), (301, 303, 308, 304), (304, 308, 317, 318), (303, 316, 331, 308), (308, 331, 321, 317), (301, 304, 309, 305), (305, 309, 310, 311), (304, 318, 319, 309), (309, 319, 320, 310), (322, 326, 327, 323), (323, 327, 333, 334), (326, 316, 332, 327), (327, 332, 340, 333), (322, 323, 328, 324), (324, 328, 336, 351), (323, 334, 335, 328), (328, 335, 360, 336), (322, 324, 329, 325), (325, 329, 337, 338), (324, 351, 350, 329), (329, 350, 361, 337), (322, 325, 330, 326), (326, 330, 331, 316), (325, 338, 339, 330), (330, 339, 321, 331), (341, 345, 346, 342), (342, 346, 352, 353), (345, 351, 336, 346), (346, 336, 360, 352), (341, 342, 347, 343), (343, 347, 371, 355), (342, 353, 354, 347), (347, 354, 380, 371), (341, 343, 348, 344), (344, 348, 357, 358), (343, 355, 356, 348), (348, 356, 381, 357), (341, 344, 349, 345), (345, 349, 350, 351), (344, 358, 359, 349), (349, 359, 361, 350), (362, 366, 367, 363), (363, 367, 372, 373), (366, 355, 371, 367), (367, 371, 380, 372), (362, 363, 368, 364), (364, 368, 391, 375), (363, 373, 374, 368), (368, 374, 400, 391), (362, 364, 369, 365), (365, 369, 377, 378), (364, 375, 376, 369), (369, 376, 402, 377), (362, 365, 370, 366), (366, 370, 356, 355), (365, 378, 379, 370), (370, 379, 381, 356), (382, 386, 387, 383), (383, 387, 392, 393), (386, 375, 391, 387), (387, 391, 400, 392), (382, 383, 388, 384), (384, 388, 413, 395), (383, 393, 394, 388), (388, 394, 401, 413), (382, 384, 389, 385), (385, 389, 397, 398), (384, 395, 396, 389), (389, 396, 403, 397), (382, 385, 390, 386), (386, 390, 376, 375), (385, 398, 399, 390), (390, 399, 402, 376), (404, 408, 409, 405), (405, 409, 709, 414), (408, 395, 413, 409), (409, 413, 401, 709), (404, 405, 410, 406), (406, 410, 416, 417), (405, 414, 415, 410), (410, 415, 439, 416), (404, 406, 411, 407), (407, 411, 418, 419), (406, 417, 431, 411), (411, 431, 421, 418), (404, 407, 412, 408), (408, 412, 396, 395), (407, 419, 420, 412), (412, 420, 403, 396), (422, 426, 427, 423), (423, 427, 432, 433), (426, 417, 416, 427), (427, 416, 439, 432), (422, 423, 428, 424), (424, 428, 450, 435), (423, 433, 434, 428), (428, 434, 457, 450), (422, 424, 429, 425), (425, 429, 436, 437), (424, 435, 449, 429), (429, 449, 459, 436), (422, 425, 430, 426), (426, 430, 431, 417), (425, 437, 438, 430), (430, 438, 421, 431), (440, 444, 445, 441), (441, 445, 451, 452), (444, 435, 450, 445), (445, 450, 457, 451), (440, 441, 446, 442), (442, 446, 471, 470), (441, 452, 453, 446), (446, 453, 458, 471), (440, 442, 447, 443), (443, 447, 454, 455), (442, 470, 469, 447), (447, 469, 481, 454), (440, 443, 448, 444), (444, 448, 449, 435), (443, 455, 456, 448), (448, 456, 459, 449), (460, 464, 465, 461), (461, 465, 472, 473), (464, 470, 471, 465), (465, 471, 458, 472), (460, 461, 466, 462), (462, 466, 491, 475), (461, 473, 474, 466), (466, 474, 480, 491), (460, 462, 467, 463), (463, 467, 477, 478), (462, 475, 476, 467), (467, 476, 499, 477), (460, 463, 468, 464), (464, 468, 469, 470), (463, 478, 479, 468), (468, 479, 481, 469), (482, 486, 487, 483), (483, 487, 492, 493), (486, 475, 491, 487), (487, 491, 480, 492), (482, 483, 488, 484), (484, 488, 512, 511), (483, 493, 494, 488), (488, 494, 498, 512), (482, 484, 489, 485), (485, 489, 495, 496), (484, 511, 510, 489), (489, 510, 500, 495), (482, 485, 490, 486), (486, 490, 476, 475), (485, 496, 497, 490), (490, 497, 499, 476), (501, 505, 506, 502), (502, 506, 513, 514), (505, 511, 512, 506), (506, 512, 498, 513), (501, 502, 507, 503), (503, 507, 532, 516), (502, 514, 515, 507), (507, 515, 521, 532), (501, 503, 508, 504), (504, 508, 518, 519), (503, 516, 517, 508), (508, 517, 522, 518), (501, 504, 509, 505), (505, 509, 510, 511), (504, 519, 520, 509), (509, 520, 500, 510), (523, 527, 528, 524), (524, 528, 533, 534), (527, 516, 532, 528), (528, 532, 521, 533), (523, 524, 529, 525), (525, 529, 536, 537), (524, 534, 535, 529), (529, 535, 542, 536), (523, 525, 530, 526), (526, 530, 539, 540), (525, 537, 538, 530), (530, 538, 543, 539), (523, 526, 531, 527), (527, 531, 517, 516), (526, 540, 541, 531), (531, 541, 522, 517), (13, 41, 36, 35, 34, 19, 14), (41, 99, 76, 75, 74, 60, 55, 54, 53), (99, 140, 114, 113, 112, 119, 94, 93, 92), (99, 41, 140), (41, 13, 545, 544, 546, 140), (160, 182, 176, 175, 174, 161, 155, 154, 153), (182, 160, 195, 194), (141, 142, 137, 138, 139), (162, 120, 142, 159, 158, 157), (142, 141, 120), (38, 61, 551, 547), (58, 57, 548, 549), (81, 80, 554, 555), (100, 98, 558, 559), (59, 58, 549, 550), (62, 81, 555, 552), (79, 100, 559, 553), (97, 96, 556, 557), (61, 59, 550, 551), (57, 62, 552, 548), (80, 79, 553, 554), (98, 97, 557, 558), (96, 120, 560, 556), (120, 162, 560), (21, 40, 39, 38, 547, 15), (16, 15, 547), (181, 180, 562, 563), (179, 183, 565, 561), (200, 199, 566, 567), (162, 181, 563, 564), (180, 179, 561, 562), (183, 200, 567, 565), (560, 162, 564), (241, 240, 566, 223, 242), (201, 220, 219, 218, 566, 199, 198), (218, 223, 566), (140, 546, 132), (132, 546, 133), (134, 133, 568, 569), (215, 214, 576, 577), (195, 160, 570, 572), (234, 222, 582, 579), (196, 195, 572, 573), (160, 134, 569, 570), (222, 215, 577, 582), (213, 221, 578, 575), (235, 234, 579, 580), (221, 196, 573, 574), (214, 213, 575, 576), (236, 235, 580, 581), (116, 141, 118, 117), (221, 574, 578), (566, 240, 584, 585), (567, 566, 585, 586), (583, 236, 677, 676, 678, 313, 641, 587), (252, 258, 236, 583), (240, 260, 584), (260, 257, 584), (254, 253, 592), (280, 275, 596, 597), (274, 273, 594, 595), (273, 259, 593, 594), (299, 295, 600, 601), (293, 280, 597, 598), (294, 293, 598, 599), (275, 274, 595, 596), (295, 294, 599, 600), (259, 254, 592, 593), (299, 601, 313), (297, 296, 611, 612), (278, 277, 607, 608), (255, 281, 610, 606), (277, 300, 614, 607), (296, 320, 615, 611), (298, 297, 612, 613), (279, 278, 608, 609), (300, 298, 613, 614), (281, 279, 609, 610), (255, 606, 256), (588, 593, 592, 253), (591, 256, 606), (320, 319, 602, 615), (610, 609, 619, 620), (606, 610, 620, 616), (612, 611, 621, 622), (608, 607, 617, 618), (607, 614, 624, 617), (613, 612, 622, 623), (609, 608, 618, 619), (611, 615, 625, 621), (614, 613, 623, 624), (603, 625, 615, 602), (599, 598, 631, 632), (596, 595, 628, 629), (594, 593, 626, 627), (600, 599, 632, 633), (597, 596, 629, 630), (595, 594, 627, 628), (598, 597, 630, 631), (601, 600, 633, 634), (617, 624, 623, 622, 621, 625, 603, 634, 633, 632, 631, 630, 629, 628, 627, 626, 616, 620, 619, 618), (601, 605, 313), (604, 634, 603), (634, 604, 601), (604, 605, 601), (593, 588, 626), (626, 589, 616), (590, 616, 589), (589, 583, 635, 638), (256, 591, 584, 257), (583, 588, 253), (253, 252, 583), (589, 588, 583), (589, 626, 588), (590, 616, 606, 591), (590, 589, 638, 639), (583, 587, 637, 644, 635), (590, 591, 640, 639), (584, 591, 640, 636), (584, 636, 585), (587, 641, 604, 637), (605, 641, 313), (605, 604, 641), (642, 645, 637, 604, 603), (319, 643, 642, 603, 602), (645, 642, 652, 654), (636, 640, 651, 647), (637, 645, 654, 648), (644, 637, 648, 653), (638, 635, 646, 649), (639, 640, 651, 650), (635, 644, 653, 646), (639, 638, 649, 650), (654, 652, 661, 663), (656, 647, 801, 803), (653, 648, 882, 888, 885, 887, 884, 886, 883, 657, 662), (646, 653, 662, 655), (649, 646, 655, 658), (650, 651, 660, 659), (650, 649, 658, 659), (648, 654, 663, 657, 883, 889, 882), (605, 313, 664, 669), (603, 604, 668, 667), (319, 602, 666, 665), (604, 605, 669, 668), (602, 603, 667, 666), (669, 664, 670, 675), (667, 668, 674, 673), (665, 666, 672, 671), (668, 669, 675, 674), (666, 667, 673, 672), (678, 676, 679, 681), (676, 677, 680, 679), (581, 680, 677, 236), (313, 678, 681, 682), (400, 374, 695, 697), (380, 354, 691, 696), (360, 335, 687, 692), (340, 315, 684, 688), (372, 380, 696, 693), (352, 360, 692, 689), (373, 372, 693, 694), (333, 340, 688, 685), (353, 352, 689, 690), (374, 373, 694, 695), (334, 333, 685, 686), (354, 353, 690, 691), (335, 334, 686, 687), (315, 314, 683, 684), (314, 313, 682, 683), (709, 401, 700, 701), (401, 394, 699, 700), (394, 393, 698, 699), (400, 697, 702, 392), (392, 702, 698, 393), (414, 709, 703), (439, 415, 710, 704, 705, 711, 712, 706, 707, 708, 515, 514, 513, 498, 494, 493, 492, 480, 474, 473, 472, 458, 453, 452, 451, 457, 434, 433, 432), (415, 414, 703, 710), (515, 708, 534, 533, 521), (706, 712, 718, 719), (711, 705, 716, 717), (704, 710, 714, 715), (712, 711, 717, 718), (705, 704, 715, 716), (710, 703, 713, 714), (703, 709, 701, 713), (706, 719, 708, 707), (542, 535, 721, 724), (539, 543, 725, 722), (535, 534, 720, 721), (540, 539, 722, 723), (708, 719, 720), (708, 720, 534), (16, 547, 729, 726), (20, 17, 727, 728), (17, 16, 726, 727), (546, 544, 730, 732), (544, 545, 731, 730), (546, 732, 568, 133), (545, 13, 733, 731), (13, 12, 733), (20, 736, 746), (734, 735, 542), (736, 737, 747), (737, 738, 748), (738, 739, 749), (739, 740, 750), (740, 741, 751), (741, 742, 752), (742, 743, 753), (743, 744, 754), (744, 745, 755), (745, 735, 734), (755, 754, 744), (754, 753, 743), (753, 752, 742), (752, 751, 741), (751, 750, 740), (750, 749, 739), (749, 748, 738), (748, 747, 737), (747, 746, 736), (746, 18, 11, 10, 9, 20), (734, 755, 745), (542, 735, 543, 538, 537, 536), (743, 742, 763, 764), (740, 739, 760, 761), (737, 736, 757, 758), (744, 743, 764, 765), (735, 745, 766, 756), (741, 740, 761, 762), (738, 737, 758, 759), (745, 744, 765, 766), (742, 741, 762, 763), (739, 738, 759, 760), (543, 735, 756, 725), (752, 753, 775, 774), (755, 734, 767, 777), (749, 750, 772, 771), (746, 747, 769, 768), (753, 754, 776, 775), (750, 751, 773, 772), (747, 748, 770, 769), (754, 755, 777, 776), (751, 752, 774, 773), (748, 749, 771, 770), (778, 18, 746, 768), (18, 778, 733, 12), (728, 757, 736, 20), (724, 767, 734, 542), (481, 479, 782, 783), (500, 520, 791, 788), (496, 495, 784, 785), (519, 518, 789, 790), (477, 499, 787, 780), (520, 519, 790, 791), (497, 496, 785, 786), (478, 477, 780, 781), (454, 481, 783, 779, 819), (499, 497, 786, 787), (479, 478, 781, 782), (495, 500, 788, 784), (518, 522, 541, 540, 789), (540, 723, 789), (807, 800, 586, 805), (339, 338, 795, 794), (337, 361, 810, 796), (586, 585, 636, 801, 805), (317, 321, 797, 799), (361, 359, 809, 810), (321, 339, 794, 797), (318, 317, 799, 798), (801, 802, 804, 803), (660, 656, 803, 804), (651, 660, 804, 802), (647, 651, 802, 801), (803, 801, 805, 806), (806, 805, 807, 808), (358, 357, 793, 792), (338, 337, 796, 795), (359, 358, 792, 809), (318, 798, 643, 319), (421, 438, 437, 436, 459, 456, 455, 379, 419, 418), (377, 402, 399, 398, 397, 403, 420, 419, 379, 378), (379, 455, 818, 817, 816, 815, 814, 813, 812, 811, 793, 357, 381), (455, 454, 819, 818), (818, 819, 779, 817), (794, 795, 823, 822), (792, 793, 821, 820), (810, 809, 828, 829), (797, 794, 822, 825), (796, 810, 829, 824), (799, 797, 825, 827), (809, 792, 820, 828), (795, 796, 824, 823), (798, 799, 827, 826), (811, 812, 813, 821), (811, 821, 793), (826, 827, 840, 839), (823, 824, 837, 836), (813, 814, 831, 830), (822, 823, 836, 835), (821, 813, 830, 834), (829, 828, 841, 842), (820, 821, 834, 833), (828, 820, 833, 841), (827, 825, 838, 840), (824, 829, 842, 837), (825, 822, 835, 838), (815, 816, 817, 832, 831, 814), (779, 832, 817), (833, 834, 846, 845), (841, 833, 845, 853), (840, 838, 850, 852), (837, 842, 854, 849), (838, 835, 847, 850), (839, 840, 852, 851), (836, 837, 849, 848), (834, 830, 843, 846), (830, 831, 844, 843), (835, 836, 848, 847), (842, 841, 853, 854), (781, 780, 855, 856), (786, 785, 859, 860), (782, 781, 856, 857), (780, 787, 861, 855), (787, 786, 860, 861), (783, 782, 857, 858), (783, 858, 832, 779), (832, 858, 844, 831), (643, 798, 826, 642), (826, 839, 863, 862), (862, 863, 865, 864), (864, 865, 867, 866), (866, 867, 868, 652), (826, 862, 642), (862, 864, 642), (864, 866, 642), (642, 866, 652), (661, 652, 868, 869), (591, 256, 871, 875), (589, 590, 874, 873), (253, 588, 872, 870), (591, 590, 874, 875), (589, 588, 872, 873), (875, 871, 877, 881), (873, 874, 880, 879), (870, 872, 878, 876), (875, 874, 880, 881), (873, 872, 878, 879), (882, 889, 897, 890), (889, 883, 891, 897), (884, 887, 895, 892), (888, 882, 890, 896), (886, 884, 892, 894), (885, 888, 896, 893), (883, 886, 894, 891), (887, 885, 893, 895), (896, 890, 898, 904), (894, 892, 900, 902), (893, 896, 904, 901), (891, 894, 902, 899), (895, 893, 901, 903), (897, 891, 899, 905), (890, 897, 905, 898), (892, 895, 903, 900), (898, 905, 913, 906), (900, 903, 911, 908), (904, 898, 906, 912), (902, 900, 908, 910), (901, 904, 912, 909), (899, 902, 910, 907), (903, 901, 909, 911), (905, 899, 907, 913), (562, 561, 914, 915), (565, 567, 919, 918), (563, 562, 915, 916), (561, 565, 918, 914), (567, 586, 920, 919), (564, 563, 916, 917), (564, 917, 560), (917, 916, 924, 925), (915, 914, 922, 923), (918, 919, 927, 926), (560, 917, 925, 921), (916, 915, 923, 924), (914, 918, 926, 922), (800, 920, 586), (800, 807, 929, 928), (920, 800, 928, 930), (919, 930, 927), (927, 930, 931), (881, 880, 590, 591), (879, 878, 934, 589), (881, 877, 933, 591), (879, 880, 590, 589), (876, 878, 934, 932)])
_k = {(543, 735): 0.28235, (542, 734): 0.28235, (734, 755): 0.28235, (735, 745): 0.28235, (734, 735): 0.28235, (736, 737): 0.28235, (737, 738): 0.28235, (738, 739): 0.28235, (739, 740): 0.28235, (740, 741): 0.28235, (741, 742): 0.28235, (742, 743): 0.28235, (743, 744): 0.28235, (744, 745): 0.28235, (746, 747): 0.28235, (747, 748): 0.28235, (748, 749): 0.28235, (749, 750): 0.28235, (750, 751): 0.28235, (751, 752): 0.28235, (752, 753): 0.28235, (753, 754): 0.28235, (754, 755): 0.28235, (745, 755): 0.28235, (744, 755): 0.28235, (744, 754): 0.28235, (743, 754): 0.28235, (743, 753): 0.28235, (742, 753): 0.28235, (742, 752): 0.28235, (741, 752): 0.28235, (741, 751): 0.28235, (740, 751): 0.28235, (740, 750): 0.28235, (739, 750): 0.28235, (739, 749): 0.28235, (738, 749): 0.28235, (738, 748): 0.28235, (737, 748): 0.28235, (737, 747): 0.28235, (736, 747): 0.28235, (734, 745): 0.28235, (542, 735): 0.28235, (756, 766): 0.28235, (757, 758): 0.28235, (758, 759): 0.28235, (759, 760): 0.28235, (760, 761): 0.28235, (761, 762): 0.28235, (762, 763): 0.28235, (763, 764): 0.28235, (764, 765): 0.28235, (765, 766): 0.28235, (742, 763): 0.28235, (743, 764): 0.28235, (739, 760): 0.28235, (740, 761): 0.28235, (737, 758): 0.28235, (744, 765): 0.28235, (745, 766): 0.28235, (735, 756): 0.28235, (741, 762): 0.28235, (738, 759): 0.28235, (725, 756): 0.28235, (767, 777): 0.28235, (768, 769): 0.28235, (769, 770): 0.28235, (770, 771): 0.28235, (771, 772): 0.28235, (772, 773): 0.28235, (773, 774): 0.28235, (774, 775): 0.28235, (775, 776): 0.28235, (776, 777): 0.28235, (753, 775): 0.28235, (752, 774): 0.28235, (734, 767): 0.28235, (755, 777): 0.28235, (750, 772): 0.28235, (749, 771): 0.28235, (747, 769): 0.28235, (754, 776): 0.28235, (751, 773): 0.28235, (748, 770): 0.28235, (724, 767): 0.28235, (883, 889): 1.0, (884, 886): 1.0, (885, 887): 1.0, (882, 888): 1.0, (883, 886): 1.0, (884, 887): 1.0, (885, 888): 1.0, (882, 889): 1.0, (891, 897): 1.0, (892, 894): 1.0, (893, 895): 1.0, (890, 896): 1.0, (891, 894): 1.0, (892, 895): 1.0, (893, 896): 1.0, (890, 897): 1.0, (883, 891): 1.0, (889, 897): 1.0, (882, 890): 1.0, (887, 895): 1.0, (884, 892): 1.0, (888, 896): 1.0, (886, 894): 1.0, (885, 893): 1.0, (899, 905): 1.0, (900, 902): 1.0, (901, 903): 1.0, (898, 904): 1.0, (899, 902): 1.0, (900, 903): 1.0, (901, 904): 1.0, (898, 905): 1.0, (890, 898): 1.0, (896, 904): 1.0, (892, 900): 1.0, (894, 902): 1.0, (893, 901): 1.0, (891, 899): 1.0, (895, 903): 1.0, (897, 905): 1.0, (907, 913): 1.0, (908, 910): 1.0, (909, 911): 1.0, (906, 912): 1.0, (907, 910): 1.0, (908, 911): 1.0, (909, 912): 1.0, (906, 913): 1.0, (905, 913): 1.0, (898, 906): 1.0, (903, 911): 1.0, (900, 908): 1.0, (904, 912): 1.0, (902, 910): 1.0, (901, 909): 1.0, (899, 907): 1.0}
me_plane_001.attributes.new('crease_edge', 'FLOAT', 'EDGE').data.foreach_set('value', [_k.get((min(e.vertices), max(e.vertices)), 0.0) for e in me_plane_001.edges])
me_plane_001.use_remesh_preserve_volume = False
me_plane_001.use_remesh_preserve_attributes = False
me_plane_001.use_mirror_vertex_groups = False
me_plane_001.update()

# ---- curves / text
cu_nurbscurve_001 = bpy.data.curves.new('NurbsCurve.001', 'CURVE')
cu_nurbscurve_001.dimensions = '3D'
_sp = cu_nurbscurve_001.splines.new('NURBS'); _sp.points.add(16)
_sp.points.foreach_set('co', [-2.918, 1.016, 7.331e-07, 1.0, -1.0, 1.0, 0.0, 1.0, 2.558, 1.125, 0.0, 1.0, 4.414, -1.222, -7.331e-07, 1.0, 4.943, -4.244, -7.331e-07, 1.0, 0.1281, -5.759, 0.318, 1.0, 4.118, -10.58, 1.361, 1.0, -1.734, -10.86, 3.004, 1.0, -0.03054, -15.61, 4.356, 1.0, -5.889, -17.52, 4.481, 1.0, -8.301, -9.562, 4.064, 1.0, -5.431, -8.035, 2.403, 1.0, -5.159, -5.99, 1.568, 1.0, -10.89, -1.515, 0.4347, 1.0, -8.672, 1.106, 0.000187, 1.0, -5.629, 1.369, 0.09899, 1.0, -4.741, 1.088, 0.03657, 1.0])
_sp.order_v = 0
cu_nurbscurve_001.use_path = True
cu_nurbscurve_001.use_path_clamp = True
cu_nurbscurve_001.bevel_resolution = 0
cu_nurbscurve_001.fill_mode = 'HALF'

# ---- objects
ob_plane_003 = bpy.data.objects.new('Plane.003', me_plane_005)
ob_plane_002 = bpy.data.objects.new('Plane.002', me_plane_004)
ob_plane_001 = bpy.data.objects.new('Plane.001', me_plane_002)
ob_nurbscurve = bpy.data.objects.new('NurbsCurve', cu_nurbscurve_001)
ob_plane = bpy.data.objects.new('Plane', me_plane_001)

# ---- transforms, parenting, visibility, modifiers, constraints
ob_plane_003.location = (-3.553, -15.15, 7.982)
ob_plane_003.lineart.crease_threshold = 0.0
ob_plane_002.location = (-3.498, -15.67, 7.931)
ob_plane_002.rotation_euler = (0.0, 0.0, 3.235)
ob_plane_002.scale = (0.2045, 0.3733, 0.4207)
ob_plane_002.lineart.crease_threshold = 0.0
_m = ob_plane_002.modifiers.new('Array', 'ARRAY')
_m.count = 4
_m.constant_offset_displace = (0.0, 0.0, 0.0)
_m.relative_offset_displace = (0.0, 1.0, 0.0)
ob_plane_001.location = (-4.109, -5.145, -0.3964)
ob_plane_001.scale = (35.05, 35.05, 35.05)
ob_plane_001.lineart.crease_threshold = 0.0
_m = ob_plane_001.modifiers.new('Subsurf', 'SUBSURF')
_m.uv_smooth = 'PRESERVE_CORNERS'
_m.quality = 2
_m.levels = 2
_m.show_only_control_edges = False
ob_nurbscurve.location = (0.0, 0.0, 0.0)
ob_nurbscurve.lineart.crease_threshold = 0.0
ob_plane.location = (0.0, 0.0, 0.0)
ob_plane.scale = (1.0, 0.2699, 1.0)
ob_plane.lineart.crease_threshold = 0.0
_m = ob_plane.modifiers.new('Subsurf', 'SUBSURF')
_m.uv_smooth = 'PRESERVE_CORNERS'
_m.quality = 1
_m.render_levels = 1
_m.show_only_control_edges = False

# ---- collection membership
col_collection_1.objects.link(ob_plane_003)
col_collection_1.objects.link(ob_plane_002)
col_collection_1.objects.link(ob_plane_001)
col_collection_1.objects.link(ob_nurbscurve)
col_collection_1.objects.link(ob_plane)

# ---- scene / render settings (as saved in the file)
scene.frame_start = 1; scene.frame_end = 250; scene.frame_set(1)
scene.render.engine = 'BLENDER_EEVEE_NEXT'
scene.render.resolution_percentage = 50
scene.render.dither_intensity = 0.0
scene.cycles.use_denoising = False
scene.cycles.samples = 128
scene.cycles.sampling_pattern = 'TABULATED_SOBOL'
scene.cycles.use_adaptive_sampling = False
scene.cycles.use_light_tree = False
scene.cycles.blur_glossy = 0.0
scene.cycles.sample_clamp_indirect = 0.0
scene.view_settings.view_transform = 'Standard'
bpy.context.view_layer.update()

# ---- added for rendering (the .blend has no active camera and no usable light): camera, sun
cam_auto = bpy.data.cameras.new('AutoCamera')
cam_auto.lens = 50.0
cam_auto.sensor_width = 36.0
cam_auto.clip_end = 1624.23
ob_auto_camera = bpy.data.objects.new('AutoCamera', cam_auto)
scene.collection.objects.link(ob_auto_camera)
ob_auto_camera.location = (88.4404, -116.203, 78.7628)
ob_auto_camera.rotation_euler = (1.09748, -7.21219e-08, 0.694738)
scene.camera = ob_auto_camera
light_auto_sun = bpy.data.lights.new('AutoSun', 'SUN')
light_auto_sun.energy = 3.0
light_auto_sun.angle = 0.0523599
ob_auto_sun = bpy.data.objects.new('AutoSun', light_auto_sun)
scene.collection.objects.link(ob_auto_sun)
ob_auto_sun.rotation_euler = (0.872665, 0.174533, 0.523599)
bpy.context.view_layer.update()

